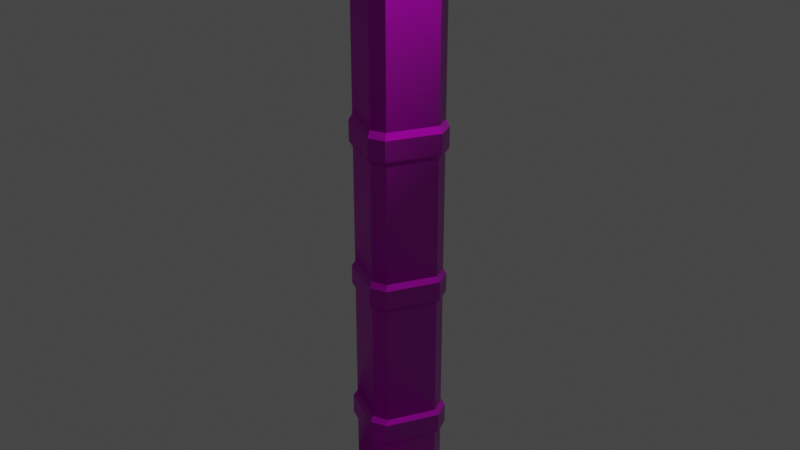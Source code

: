 # Source: column.blend  (saved by Blender 4.0.36; exported with 4.5.12 LTS)
import bpy
from mathutils import Matrix  # noqa: F401  (used for matrix-valued properties, if any)

bpy.ops.wm.read_factory_settings(use_empty=True)
scene = bpy.context.scene
scene.name = 'Scene'

# ---- collections
col_collection = bpy.data.collections.new('Collection'); scene.collection.children.link(col_collection)

# ---- images (referenced by path relative to the original .blend; pixels are not part of the script)
import os
ASSET_DIR = os.environ.get("B2B_ASSET_DIR", "")  # directory of the original .blend (textures are referenced by path, not embedded)
HERE = os.path.dirname(os.path.abspath(__file__))  # packed textures are extracted next to this script under _unpacked/

def load_image(name, relpath, width, height, colorspace="sRGB"):
    """Load a texture the original file referenced (path relative to the .blend, or extracted next to this script)."""
    p = next((c for c in (os.path.join(HERE, relpath), os.path.join(ASSET_DIR, relpath)) if relpath and os.path.exists(c)), "")
    if p:
        img = bpy.data.images.load(p, check_existing=True)
        img.name = name
    else:  # same state as the original file: an image datablock whose file is absent (Cycles renders it pink)
        img = bpy.data.images.new(name, width, height)
        img.source = "FILE"
        img.filepath = "//" + (relpath or name)
    img.colorspace_settings.name = colorspace
    return img
img_worn_rock_natural_01_disp_4k_png = load_image('worn_rock_natural_01_disp_4k.png', 'textures/worn_rock_natural_01_disp_4k.png', 1024, 1024, 'Non-Color')
img_worn_rock_natural_01_diff_4k_jpg = load_image('worn_rock_natural_01_diff_4k.jpg', 'textures/worn_rock_natural_01_diff_4k.jpg', 1024, 1024, 'sRGB')
img_worn_rock_natural_01_rough_4k_exr = load_image('worn_rock_natural_01_rough_4k.exr', 'textures/worn_rock_natural_01_rough_4k.exr', 1024, 1024, 'Non-Color')
img_worn_rock_natural_01_nor_gl_4k_exr = load_image('worn_rock_natural_01_nor_gl_4k.exr', 'textures/worn_rock_natural_01_nor_gl_4k.exr', 1024, 1024, 'Non-Color')

# ---- materials (node trees are filled in below, after node groups)
mat_material_001 = bpy.data.materials.new('Material.001')
mat_material_001.use_transparent_shadow = False

# ---- material node trees
mat_material_001.use_nodes = True; mat_material_001.node_tree.nodes.clear()
_N = mat_material_001.node_tree.nodes; _L = mat_material_001.node_tree.links
n0 = _N.new('ShaderNodeOutputMaterial'); n0.name = 'Material Output'; n0.location = (300, 300)
n1 = _N.new('ShaderNodeBsdfPrincipled'); n1.name = 'Principled BSDF'; n1.location = (10, 300)
n1.inputs[3].default_value = 1.45
n2 = _N.new('ShaderNodeTexImage'); n2.name = 'Image Texture'; n2.location = (88, -880)
n2.label = 'Displacement'
n2.image = img_worn_rock_natural_01_disp_4k_png
n3 = _N.new('ShaderNodeDisplacement'); n3.name = 'Displacement'; n3.location = (110, -400)
n3.inputs[2].default_value = 1.0
n4 = _N.new('ShaderNodeTexImage'); n4.name = 'Image Texture.001'; n4.location = (88, -40)
n4.label = 'Base Color'
n4.image = img_worn_rock_natural_01_diff_4k_jpg
n5 = _N.new('ShaderNodeTexImage'); n5.name = 'Image Texture.002'; n5.location = (88, -320)
n5.label = 'Roughness'
n5.image = img_worn_rock_natural_01_rough_4k_exr
n6 = _N.new('ShaderNodeTexImage'); n6.name = 'Image Texture.003'; n6.location = (88, -600)
n6.label = 'Normal'
n6.image = img_worn_rock_natural_01_nor_gl_4k_exr
n7 = _N.new('ShaderNodeNormalMap'); n7.name = 'Normal Map'; n7.location = (-240, -60)
n8 = _N.new('ShaderNodeMapping'); n8.name = 'Mapping'; n8.location = (230, -40)
n9 = _N.new('NodeReroute'); n9.name = 'Reroute'; n9.location = (38, -596)
n9.width = 16
n9.socket_idname = 'NodeSocketVector'
n10 = _N.new('ShaderNodeTexCoord'); n10.name = 'Texture Coordinate'; n10.location = (30, -40)
n11 = _N.new('NodeFrame'); n11.name = 'Frame'; n11.location = (-1270, 340)
n11.label = 'Mapping'
n11.width = 400
n12 = _N.new('NodeFrame'); n12.name = 'Frame.001'; n12.location = (-628, 540)
n12.label = 'Textures'
n12.width = 358
n2.parent = n12
n4.parent = n12
n5.parent = n12
n6.parent = n12
n8.parent = n11
n9.parent = n12
n10.parent = n11
_L.new(n1.outputs[0], n0.inputs[0])
_L.new(n2.outputs[0], n3.inputs[0])
_L.new(n3.outputs[0], n0.inputs[2])
_L.new(n4.outputs[0], n1.inputs[0])
_L.new(n5.outputs[0], n1.inputs[2])
_L.new(n6.outputs[0], n7.inputs[1])
_L.new(n7.outputs[0], n1.inputs[5])
_L.new(n9.outputs[0], n4.inputs[0])
_L.new(n9.outputs[0], n5.inputs[0])
_L.new(n9.outputs[0], n6.inputs[0])
_L.new(n9.outputs[0], n2.inputs[0])
_L.new(n8.outputs[0], n9.inputs[0])
_L.new(n10.outputs[2], n8.inputs[0])
n0.is_active_output = True

# ---- world
world_world = bpy.data.worlds.new('World'); scene.world = world_world
world_world.use_nodes = True; world_world.node_tree.nodes.clear()
_N = world_world.node_tree.nodes; _L = world_world.node_tree.links
n0 = _N.new('ShaderNodeOutputWorld'); n0.name = 'World Output'; n0.location = (300, 300)
n1 = _N.new('ShaderNodeBackground'); n1.name = 'Background'; n1.location = (10, 300)
n1.inputs[0].default_value = (0.05088, 0.05088, 0.05088, 1.0)
_L.new(n1.outputs[0], n0.inputs[0])
n0.is_active_output = True
world_world.color = (0.05088, 0.05088, 0.05088)
world_world.use_sun_shadow = False
world_world.sun_shadow_jitter_overblur = 0.0

# ---- cameras
cam_camera = bpy.data.cameras.new('Camera')
cam_camera.clip_end = 100.0
cam_camera.ortho_scale = 7.314

# ---- lights
light_light = bpy.data.lights.new('Light', 'POINT')
light_light.transmission_factor = 0.0
light_light.use_soft_falloff = False
light_light.energy = 1000.0
light_light.shadow_soft_size = 0.1
light_light.shadow_maximum_resolution = 0.006
light_light.use_absolute_resolution = True

# ---- meshes
me_cylinder = bpy.data.meshes.new('Cylinder')
me_cylinder.from_pydata([(-0.1243, 0.7146, -4.027), (-0.1126, 0.6474, 4.021), (0.5822, 0.416, -4.027), (0.5274, 0.3769, 4.021), (0.7073, 0.1508, -4.027), (0.6408, 0.1366, 4.021), (0.3803, -0.6168, -4.027), (0.3445, -0.5588, 4.021), (0.1307, -0.7122, -4.027), (0.1184, -0.6452, 4.021), (-0.5685, -0.4451, -4.027), (-0.515, -0.4032, 4.021), (-0.721, -0.1217, -4.027), (-0.6532, -0.1103, 4.021), (-0.3867, 0.6143, -4.027), (-0.3503, 0.5566, 4.021), (-0.07984, 0.459, -0.5185), (0.3739, 0.2672, -0.5185), (0.4543, 0.09686, -0.5185), (0.2442, -0.3961, -0.5185), (0.08396, -0.4574, -0.5185), (-0.3651, -0.2859, -0.5185), (-0.4631, -0.07819, -0.5185), (-0.2484, 0.3946, -0.5185), (-0.08721, 0.5013, 3.77), (0.4084, 0.2918, 3.77), (0.4962, 0.1058, 3.77), (0.2668, -0.4327, 3.77), (0.0917, -0.4996, 3.77), (-0.3988, -0.3122, 3.77), (-0.5058, -0.08541, 3.77), (-0.2713, 0.431, 3.77), (0.5427, 0.3878, 3.514), (0.6593, 0.1406, 3.514), (0.3545, -0.5749, 3.514), (0.1218, -0.6639, 3.514), (-0.5299, -0.4149, 3.514), (-0.6721, -0.1135, 3.514), (-0.3605, 0.5727, 3.514), (-0.1159, 0.6661, 3.514), (0.3739, 0.2672, 3.511), (0.4543, 0.09686, 3.511), (0.2442, -0.3961, 3.511), (0.08396, -0.4574, 3.511), (-0.3651, -0.2859, 3.511), (-0.4631, -0.07819, 3.511), (-0.2484, 0.3946, 3.511), (-0.07984, 0.459, 3.511), (0.4049, 0.2893, 3.357), (0.4919, 0.1049, 3.357), (0.2645, -0.4289, 3.357), (0.09091, -0.4953, 3.357), (-0.3953, -0.3095, 3.357), (-0.5014, -0.08466, 3.357), (-0.2689, 0.4272, 3.357), (-0.08645, 0.497, 3.357), (0.3739, 0.2672, 3.323), (0.4543, 0.09686, 3.323), (0.2442, -0.3961, 3.323), (0.08396, -0.4574, 3.323), (-0.3651, -0.2859, 3.323), (-0.4631, -0.07819, 3.323), (-0.2484, 0.3946, 3.323), (-0.07984, 0.459, 3.323), (-0.08645, 0.497, 3.495), (0.4049, 0.2893, 3.495), (0.4919, 0.1049, 3.495), (0.2645, -0.4289, 3.495), (0.09091, -0.4953, 3.495), (-0.3953, -0.3095, 3.495), (-0.5014, -0.08466, 3.495), (-0.2689, 0.4272, 3.495), (0.4513, 0.3225, -3.889), (0.5484, 0.1169, -3.889), (0.2948, -0.4782, -3.889), (0.1013, -0.5521, -3.889), (-0.4407, -0.345, -3.889), (-0.559, -0.09438, -3.889), (-0.2998, 0.4763, -3.889), (-0.09637, 0.554, -3.889), (-0.08717, 0.5011, -3.738), (0.4082, 0.2917, -3.738), (0.496, 0.1058, -3.738), (0.2667, -0.4325, -3.738), (0.09167, -0.4994, -3.738), (-0.3986, -0.3121, -3.738), (-0.5056, -0.08537, -3.738), (-0.2712, 0.4308, -3.738), (-0.09313, 0.5354, -3.609), (0.4362, 0.3117, -3.609), (0.5299, 0.113, -3.609), (0.2849, -0.4621, -3.609), (0.09793, -0.5335, -3.609), (-0.4259, -0.3334, -3.609), (-0.5402, -0.09121, -3.609), (-0.2897, 0.4602, -3.609), (-0.09906, 0.6456, -3.504), (0.5365, 0.377, -3.504), (0.6397, 0.1342, -3.502), (0.3549, -0.5522, -3.504), (0.1304, -0.638, -3.504), (-0.4986, -0.3977, -3.504), (-0.6359, -0.1068, -3.504), (-0.3351, 0.5554, -3.504), (-0.1003, 0.6462, -3.369), (0.5231, 0.3738, -3.367), (0.6355, 0.1355, -3.367), (0.3417, -0.5541, -3.367), (0.1174, -0.6398, -3.367), (-0.5107, -0.3999, -3.367), (-0.6478, -0.1094, -3.367), (-0.336, 0.5561, -3.369), (-0.08621, 0.4956, -3.391), (0.4038, 0.2885, -3.391), (0.4906, 0.1046, -3.391), (0.2637, -0.4278, -3.391), (0.09066, -0.4939, -3.391), (-0.3942, -0.3087, -3.391), (-0.5001, -0.08444, -3.391), (-0.2682, 0.4261, -3.391), (-0.0862, 0.4955, -3.244), (0.4037, 0.2885, -3.244), (0.4905, 0.1046, -3.244), (0.2637, -0.4277, -3.244), (0.09064, -0.4938, -3.244), (-0.3942, -0.3086, -3.244), (-0.5, -0.08442, -3.244), (-0.2681, 0.426, -3.244), (-0.08016, 0.4608, -3.211), (0.3754, 0.2683, -3.211), (0.4561, 0.09725, -3.211), (0.2452, -0.3977, -3.211), (0.0843, -0.4593, -3.211), (-0.3666, -0.287, -3.211), (-0.465, -0.07851, -3.211), (-0.2494, 0.3962, -3.211), (0.3739, 0.2672, 1.661), (0.4543, 0.09686, 1.661), (0.2442, -0.3961, 1.661), (0.08396, -0.4574, 1.661), (-0.3651, -0.2859, 1.661), (-0.4631, -0.07819, 1.661), (-0.2484, 0.3946, 1.661), (-0.07984, 0.459, 1.661), (-0.08439, 0.4991, 2.484), (0.4086, 0.2907, 2.484), (0.4959, 0.1056, 2.484), (0.2677, -0.43, 2.484), (0.09357, -0.4966, 2.484), (-0.3943, -0.3102, 2.484), (-0.5008, -0.08456, 2.484), (-0.2675, 0.4291, 2.484), (0.4055, 0.2898, 0.8196), (0.4927, 0.1051, 0.8196), (0.2649, -0.4296, 0.8196), (0.09106, -0.4961, 0.8196), (-0.396, -0.31, 0.8196), (-0.5023, -0.08481, 0.8196), (-0.2694, 0.4279, 0.8196), (-0.08659, 0.4978, 0.8196), (-0.08439, 0.4991, 2.706), (0.4086, 0.2907, 2.706), (0.4959, 0.1056, 2.706), (0.2677, -0.43, 2.706), (0.09357, -0.4966, 2.706), (-0.3943, -0.3102, 2.706), (-0.5008, -0.08456, 2.706), (-0.2675, 0.4291, 2.706), (-0.07984, 0.459, 2.744), (0.3739, 0.2672, 2.744), (0.4543, 0.09686, 2.744), (0.2442, -0.3961, 2.744), (0.08396, -0.4574, 2.744), (-0.3651, -0.2859, 2.744), (-0.4631, -0.07819, 2.744), (-0.2484, 0.3946, 2.744), (0.3739, 0.2672, 2.43), (0.4543, 0.09686, 2.43), (0.2442, -0.3961, 2.43), (0.08396, -0.4574, 2.43), (-0.3651, -0.2859, 2.43), (-0.4711, -0.09936, 2.422), (-0.2484, 0.3946, 2.43), (-0.07984, 0.459, 2.43), (-0.08659, 0.4978, 1.04), (0.4055, 0.2898, 1.04), (0.4927, 0.1051, 1.04), (0.2649, -0.4296, 1.04), (0.09106, -0.4961, 1.04), (-0.396, -0.31, 1.04), (-0.5023, -0.08481, 1.04), (-0.2694, 0.4279, 1.04), (-0.07984, 0.459, 1.109), (0.3739, 0.2672, 1.109), (0.4543, 0.09686, 1.109), (0.2442, -0.3961, 1.109), (0.08396, -0.4574, 1.109), (-0.3651, -0.2859, 1.109), (-0.4631, -0.07819, 1.109), (-0.2484, 0.3946, 1.109), (0.3739, 0.2672, 0.7574), (0.4543, 0.09686, 0.7574), (0.2442, -0.3961, 0.7574), (0.08396, -0.4574, 0.7574), (-0.3651, -0.2859, 0.7574), (-0.4631, -0.07819, 0.7574), (-0.2484, 0.3946, 0.7574), (-0.07984, 0.459, 0.7574), (-0.08611, 0.495, -0.7848), (0.4033, 0.2882, -0.7848), (0.4899, 0.1045, -0.7848), (0.2634, -0.4272, -0.7848), (0.09055, -0.4933, -0.7848), (-0.3938, -0.3083, -0.7848), (-0.4994, -0.08433, -0.7848), (-0.2679, 0.4255, -0.7848), (-0.08609, 0.4949, -0.5801), (0.4032, 0.2881, -0.5801), (0.4898, 0.1044, -0.5801), (0.2634, -0.4271, -0.5801), (0.09052, -0.4932, -0.5801), (-0.3937, -0.3082, -0.5801), (-0.4993, -0.08431, -0.5801), (-0.2678, 0.4254, -0.5801), (0.3743, 0.2675, -0.8432), (0.4548, 0.09697, -0.8432), (0.2445, -0.3966, -0.8432), (0.08405, -0.4579, -0.8432), (-0.3655, -0.2862, -0.8432), (-0.4636, -0.07828, -0.8432), (-0.2486, 0.395, -0.8432), (-0.07993, 0.4595, -0.8432), (0.4133, 0.2954, -2.212), (0.5022, 0.1071, -2.212), (0.27, -0.4379, -2.212), (0.09281, -0.5056, -2.212), (-0.4036, -0.316, -2.212), (-0.5119, -0.08644, -2.212), (-0.2745, 0.4362, -2.212), (-0.08826, 0.5074, -2.212), (0.4134, 0.2954, -2.436), (0.5023, 0.1071, -2.436), (0.2701, -0.438, -2.436), (0.09283, -0.5058, -2.436), (-0.4037, -0.3161, -2.436), (-0.5121, -0.08646, -2.436), (-0.2746, 0.4363, -2.436), (-0.08828, 0.5075, -2.436), (-0.08006, 0.4602, -2.167), (0.3749, 0.2679, -2.167), (0.4555, 0.09713, -2.167), (0.2449, -0.3972, -2.167), (0.08419, -0.4587, -2.167), (-0.3661, -0.2866, -2.167), (-0.4644, -0.07841, -2.167), (-0.249, 0.3956, -2.167), (0.3751, 0.268, -2.502), (0.4557, 0.09717, -2.502), (0.245, -0.3974, -2.502), (0.08422, -0.4589, -2.502), (-0.3663, -0.2868, -2.502), (-0.4646, -0.07844, -2.502), (-0.2492, 0.3958, -2.502), (-0.08009, 0.4604, -2.502)], [], [(24, 1, 3, 25), (25, 3, 5, 26), (26, 5, 7, 27), (27, 7, 9, 28), (28, 9, 11, 29), (29, 11, 13, 30), (9, 7, 13, 11), (30, 13, 15, 31), (31, 15, 1, 24), (0, 2, 4, 14), (223, 23, 16, 216), (222, 22, 23, 223), (221, 21, 22, 222), (220, 20, 21, 221), (219, 19, 20, 220), (218, 18, 19, 219), (217, 17, 18, 218), (216, 16, 17, 217), (38, 31, 24, 39), (37, 30, 31, 38), (36, 29, 30, 37), (35, 28, 29, 36), (34, 27, 28, 35), (33, 26, 27, 34), (32, 25, 26, 33), (39, 24, 25, 32), (47, 39, 32, 40), (40, 32, 33, 41), (41, 33, 34, 42), (42, 34, 35, 43), (43, 35, 36, 44), (44, 36, 37, 45), (45, 37, 38, 46), (46, 38, 39, 47), (71, 46, 47, 64), (70, 45, 46, 71), (69, 44, 45, 70), (68, 43, 44, 69), (67, 42, 43, 68), (66, 41, 42, 67), (65, 40, 41, 66), (64, 47, 40, 65), (63, 55, 48, 56), (56, 48, 49, 57), (57, 49, 50, 58), (58, 50, 51, 59), (59, 51, 52, 60), (60, 52, 53, 61), (61, 53, 54, 62), (62, 54, 55, 63), (175, 62, 63, 168), (174, 61, 62, 175), (173, 60, 61, 174), (172, 59, 60, 173), (171, 58, 59, 172), (170, 57, 58, 171), (169, 56, 57, 170), (168, 63, 56, 169), (55, 64, 65, 48), (48, 65, 66, 49), (49, 66, 67, 50), (50, 67, 68, 51), (51, 68, 69, 52), (52, 69, 70, 53), (53, 70, 71, 54), (54, 71, 64, 55), (0, 79, 72, 2), (2, 72, 73, 4), (4, 73, 74, 6), (6, 74, 75, 8), (8, 75, 76, 10), (10, 76, 77, 12), (12, 77, 78, 14), (14, 78, 79, 0), (79, 80, 81, 72), (72, 81, 82, 73), (73, 82, 83, 74), (74, 83, 84, 75), (75, 84, 85, 76), (76, 85, 86, 77), (77, 86, 87, 78), (78, 87, 80, 79), (80, 88, 89, 81), (81, 89, 90, 82), (82, 90, 91, 83), (83, 91, 92, 84), (84, 92, 93, 85), (85, 93, 94, 86), (86, 94, 95, 87), (87, 95, 88, 80), (88, 96, 97, 89), (89, 97, 98, 90), (90, 98, 99, 91), (91, 99, 100, 92), (92, 100, 101, 93), (93, 101, 102, 94), (94, 102, 103, 95), (95, 103, 96, 88), (96, 104, 105, 97), (97, 105, 106, 98), (98, 106, 107, 99), (99, 107, 108, 100), (100, 108, 109, 101), (101, 109, 110, 102), (102, 110, 111, 103), (103, 111, 104, 96), (104, 112, 113, 105), (105, 113, 114, 106), (106, 114, 115, 107), (107, 115, 116, 108), (108, 116, 117, 109), (109, 117, 118, 110), (110, 118, 119, 111), (111, 119, 112, 104), (112, 120, 121, 113), (113, 121, 122, 114), (114, 122, 123, 115), (115, 123, 124, 116), (116, 124, 125, 117), (117, 125, 126, 118), (118, 126, 127, 119), (119, 127, 120, 112), (120, 128, 129, 121), (121, 129, 130, 122), (122, 130, 131, 123), (123, 131, 132, 124), (124, 132, 133, 125), (125, 133, 134, 126), (126, 134, 135, 127), (127, 135, 128, 120), (192, 143, 136, 193), (193, 136, 137, 194), (194, 137, 138, 195), (195, 138, 139, 196), (196, 139, 140, 197), (197, 140, 141, 198), (198, 141, 142, 199), (199, 142, 143, 192), (183, 144, 145, 176), (176, 145, 146, 177), (177, 146, 147, 178), (178, 147, 148, 179), (179, 148, 149, 180), (180, 149, 150, 181), (181, 150, 151, 182), (182, 151, 144, 183), (206, 158, 159, 207), (205, 157, 158, 206), (204, 156, 157, 205), (203, 155, 156, 204), (202, 154, 155, 203), (201, 153, 154, 202), (200, 152, 153, 201), (207, 159, 152, 200), (144, 160, 161, 145), (145, 161, 162, 146), (146, 162, 163, 147), (147, 163, 164, 148), (148, 164, 165, 149), (149, 165, 166, 150), (150, 166, 167, 151), (151, 167, 160, 144), (160, 168, 169, 161), (161, 169, 170, 162), (162, 170, 171, 163), (163, 171, 172, 164), (164, 172, 173, 165), (165, 173, 174, 166), (166, 174, 175, 167), (167, 175, 168, 160), (142, 182, 183, 143), (141, 181, 182, 142), (140, 180, 181, 141), (139, 179, 180, 140), (138, 178, 179, 139), (137, 177, 178, 138), (136, 176, 177, 137), (143, 183, 176, 136), (158, 191, 184, 159), (157, 190, 191, 158), (156, 189, 190, 157), (155, 188, 189, 156), (154, 187, 188, 155), (153, 186, 187, 154), (152, 185, 186, 153), (159, 184, 185, 152), (191, 199, 192, 184), (190, 198, 199, 191), (189, 197, 198, 190), (188, 196, 197, 189), (187, 195, 196, 188), (186, 194, 195, 187), (185, 193, 194, 186), (184, 192, 193, 185), (16, 207, 200, 17), (17, 200, 201, 18), (18, 201, 202, 19), (19, 202, 203, 20), (20, 203, 204, 21), (21, 204, 205, 22), (22, 205, 206, 23), (23, 206, 207, 16), (231, 208, 209, 224), (224, 209, 210, 225), (225, 210, 211, 226), (226, 211, 212, 227), (227, 212, 213, 228), (228, 213, 214, 229), (229, 214, 215, 230), (230, 215, 208, 231), (208, 216, 217, 209), (209, 217, 218, 210), (210, 218, 219, 211), (211, 219, 220, 212), (212, 220, 221, 213), (213, 221, 222, 214), (214, 222, 223, 215), (215, 223, 216, 208), (255, 230, 231, 248), (254, 229, 230, 255), (253, 228, 229, 254), (252, 227, 228, 253), (251, 226, 227, 252), (250, 225, 226, 251), (249, 224, 225, 250), (248, 231, 224, 249), (247, 239, 232, 240), (240, 232, 233, 241), (241, 233, 234, 242), (242, 234, 235, 243), (243, 235, 236, 244), (244, 236, 237, 245), (245, 237, 238, 246), (246, 238, 239, 247), (262, 246, 247, 263), (261, 245, 246, 262), (260, 244, 245, 261), (259, 243, 244, 260), (258, 242, 243, 259), (257, 241, 242, 258), (256, 240, 241, 257), (263, 247, 240, 256), (239, 248, 249, 232), (232, 249, 250, 233), (233, 250, 251, 234), (234, 251, 252, 235), (235, 252, 253, 236), (236, 253, 254, 237), (237, 254, 255, 238), (238, 255, 248, 239), (128, 263, 256, 129), (129, 256, 257, 130), (130, 257, 258, 131), (131, 258, 259, 132), (132, 259, 260, 133), (133, 260, 261, 134), (134, 261, 262, 135), (135, 262, 263, 128), (1, 15, 5, 3), (7, 5, 15, 13), (4, 6, 12, 14), (6, 8, 10, 12)])
_uv = me_cylinder.uv_layers.new(name='UVMap')
_uv.uv.foreach_set('vector', [0.2427, 0.9331, 0.2427, 0.9618, 0.1762, 0.9618, 0.1762, 0.9331, 0.1762, 0.9331, 0.1762, 0.9618, 0.1525, 0.9618, 0.1525, 0.9331, 0.1525, 0.9331, 0.1525, 0.9618, 0.08458, 0.9618, 0.08458, 0.9331, 0.4523, 0.9331, 0.4523, 0.9618, 0.4265, 0.9618, 0.4265, 0.9331, 0.4265, 0.9331, 0.4265, 0.9618, 0.36, 0.9618, 0.36, 0.9331, 0.36, 0.9331, 0.36, 0.9618, 0.3343, 0.9618, 0.3343, 0.9331, 0.6158, 0.1665, 0.6348, 0.1848, 0.5157, 0.1871, 0.542, 0.1637, 0.3343, 0.9331, 0.3343, 0.9618, 0.2664, 0.9618, 0.2664, 0.9331, 0.2664, 0.9331, 0.2664, 0.9618, 0.2427, 0.9618, 0.2427, 0.9331, 0.5398, 0.009694, 0.6233, 0.009456, 0.6471, 0.03068, 0.5178, 0.03093, 0.2664, 0.4694, 0.2664, 0.4765, 0.2427, 0.4765, 0.2427, 0.4694, 0.3343, 0.4694, 0.3343, 0.4765, 0.2664, 0.4765, 0.2664, 0.4694, 0.36, 0.4694, 0.36, 0.4765, 0.3343, 0.4765, 0.3343, 0.4694, 0.4265, 0.4694, 0.4265, 0.4765, 0.36, 0.4765, 0.36, 0.4694, 0.4523, 0.4694, 0.4523, 0.4765, 0.4265, 0.4765, 0.4265, 0.4694, 0.1525, 0.4694, 0.1525, 0.4764, 0.08458, 0.4764, 0.08458, 0.4694, 0.1762, 0.4694, 0.1762, 0.4765, 0.1525, 0.4764, 0.1525, 0.4694, 0.2427, 0.4694, 0.2427, 0.4765, 0.1762, 0.4765, 0.1762, 0.4694, 0.2664, 0.903, 0.2664, 0.9331, 0.2427, 0.9331, 0.2427, 0.903, 0.3343, 0.903, 0.3343, 0.9331, 0.2664, 0.9331, 0.2664, 0.903, 0.36, 0.903, 0.36, 0.9331, 0.3343, 0.9331, 0.3343, 0.903, 0.4265, 0.903, 0.4265, 0.9331, 0.36, 0.9331, 0.36, 0.903, 0.4523, 0.903, 0.4523, 0.9331, 0.4265, 0.9331, 0.4265, 0.903, 0.1525, 0.903, 0.1525, 0.9331, 0.08458, 0.9331, 0.08458, 0.903, 0.1762, 0.903, 0.1762, 0.9331, 0.1525, 0.9331, 0.1525, 0.903, 0.2427, 0.903, 0.2427, 0.9331, 0.1762, 0.9331, 0.1762, 0.903, 0.2427, 0.8824, 0.2427, 0.903, 0.1762, 0.903, 0.1762, 0.8824, 0.1762, 0.8824, 0.1762, 0.903, 0.1525, 0.903, 0.1525, 0.8824, 0.1525, 0.8824, 0.1525, 0.903, 0.08458, 0.903, 0.08458, 0.8824, 0.4523, 0.8824, 0.4523, 0.903, 0.4265, 0.903, 0.4265, 0.8824, 0.4265, 0.8824, 0.4265, 0.903, 0.36, 0.903, 0.36, 0.8824, 0.36, 0.8824, 0.36, 0.903, 0.3343, 0.903, 0.3343, 0.8824, 0.3343, 0.8824, 0.3343, 0.903, 0.2664, 0.903, 0.2664, 0.8824, 0.2664, 0.8824, 0.2664, 0.903, 0.2427, 0.903, 0.2427, 0.8824, 0.2664, 0.8783, 0.2664, 0.8824, 0.2427, 0.8824, 0.2427, 0.8783, 0.3343, 0.8783, 0.3343, 0.8824, 0.2664, 0.8824, 0.2664, 0.8783, 0.36, 0.8783, 0.36, 0.8824, 0.3343, 0.8824, 0.3343, 0.8783, 0.4265, 0.8783, 0.4265, 0.8824, 0.36, 0.8824, 0.36, 0.8783, 0.4523, 0.8783, 0.4523, 0.8824, 0.4265, 0.8824, 0.4265, 0.8783, 0.1525, 0.8783, 0.1525, 0.8824, 0.08458, 0.8824, 0.08458, 0.8783, 0.1762, 0.8783, 0.1762, 0.8824, 0.1525, 0.8824, 0.1525, 0.8783, 0.2427, 0.8783, 0.2427, 0.8824, 0.1762, 0.8824, 0.1762, 0.8783, 0.2427, 0.8597, 0.2427, 0.8647, 0.1762, 0.8647, 0.1762, 0.8597, 0.1762, 0.8597, 0.1762, 0.8647, 0.1525, 0.8647, 0.1525, 0.8597, 0.1525, 0.8597, 0.1525, 0.8647, 0.08458, 0.8647, 0.08458, 0.8596, 0.4523, 0.8597, 0.4523, 0.8647, 0.4265, 0.8647, 0.4265, 0.8597, 0.4265, 0.8597, 0.4265, 0.8647, 0.36, 0.8647, 0.36, 0.8597, 0.36, 0.8597, 0.36, 0.8647, 0.3343, 0.8647, 0.3343, 0.8597, 0.3343, 0.8597, 0.3343, 0.8647, 0.2664, 0.8647, 0.2664, 0.8597, 0.2664, 0.8597, 0.2664, 0.8647, 0.2427, 0.8647, 0.2427, 0.8597, 0.2664, 0.8027, 0.2664, 0.8597, 0.2427, 0.8597, 0.2427, 0.8027, 0.3343, 0.8027, 0.3343, 0.8597, 0.2664, 0.8597, 0.2664, 0.8027, 0.36, 0.8027, 0.36, 0.8597, 0.3343, 0.8597, 0.3343, 0.8027, 0.4265, 0.8027, 0.4265, 0.8597, 0.36, 0.8597, 0.36, 0.8027, 0.4523, 0.8027, 0.4523, 0.8597, 0.4265, 0.8597, 0.4265, 0.8027, 0.1525, 0.8027, 0.1525, 0.8597, 0.08458, 0.8596, 0.08458, 0.8027, 0.1762, 0.8027, 0.1762, 0.8597, 0.1525, 0.8597, 0.1525, 0.8027, 0.2427, 0.8027, 0.2427, 0.8597, 0.1762, 0.8597, 0.1762, 0.8027, 0.2427, 0.8647, 0.2427, 0.8783, 0.1762, 0.8783, 0.1762, 0.8647, 0.1762, 0.8647, 0.1762, 0.8783, 0.1525, 0.8783, 0.1525, 0.8647, 0.1525, 0.8647, 0.1525, 0.8783, 0.08458, 0.8783, 0.08458, 0.8647, 0.4523, 0.8647, 0.4523, 0.8783, 0.4265, 0.8783, 0.4265, 0.8647, 0.4265, 0.8647, 0.4265, 0.8783, 0.36, 0.8783, 0.36, 0.8647, 0.36, 0.8647, 0.36, 0.8783, 0.3343, 0.8783, 0.3343, 0.8647, 0.3343, 0.8647, 0.3343, 0.8783, 0.2664, 0.8783, 0.2664, 0.8647, 0.2664, 0.8647, 0.2664, 0.8783, 0.2427, 0.8783, 0.2427, 0.8647, 0.2427, 0.09367, 0.2427, 0.1147, 0.1762, 0.1147, 0.1762, 0.09367, 0.1762, 0.09367, 0.1762, 0.1147, 0.1525, 0.1147, 0.1525, 0.09365, 0.1525, 0.09365, 0.1525, 0.1147, 0.08458, 0.1147, 0.08458, 0.09364, 0.4523, 0.09367, 0.4523, 0.1147, 0.4266, 0.1147, 0.4266, 0.09367, 0.4266, 0.09367, 0.4266, 0.1147, 0.36, 0.1147, 0.36, 0.0937, 0.36, 0.0937, 0.36, 0.1147, 0.3343, 0.1147, 0.3343, 0.09368, 0.3343, 0.09368, 0.3343, 0.1147, 0.2664, 0.1147, 0.2664, 0.09367, 0.2664, 0.09367, 0.2664, 0.1147, 0.2427, 0.1147, 0.2427, 0.09367, 0.2427, 0.1147, 0.2427, 0.1305, 0.1762, 0.1305, 0.1762, 0.1147, 0.1762, 0.1147, 0.1762, 0.1305, 0.1525, 0.1305, 0.1525, 0.1147, 0.1525, 0.1147, 0.1525, 0.1305, 0.08458, 0.1304, 0.08458, 0.1147, 0.4523, 0.1147, 0.4523, 0.1305, 0.4266, 0.1305, 0.4266, 0.1147, 0.4266, 0.1147, 0.4266, 0.1305, 0.36, 0.1305, 0.36, 0.1147, 0.36, 0.1147, 0.36, 0.1305, 0.3343, 0.1305, 0.3343, 0.1147, 0.3343, 0.1147, 0.3343, 0.1305, 0.2664, 0.1305, 0.2664, 0.1147, 0.2664, 0.1147, 0.2664, 0.1305, 0.2427, 0.1305, 0.2427, 0.1147, 0.2427, 0.1305, 0.2427, 0.1436, 0.1762, 0.1436, 0.1762, 0.1305, 0.1762, 0.1305, 0.1762, 0.1436, 0.1525, 0.1436, 0.1525, 0.1305, 0.1525, 0.1305, 0.1525, 0.1436, 0.08458, 0.1436, 0.08458, 0.1304, 0.4523, 0.1305, 0.4523, 0.1436, 0.4266, 0.1436, 0.4266, 0.1305, 0.4266, 0.1305, 0.4266, 0.1436, 0.36, 0.1436, 0.36, 0.1305, 0.36, 0.1305, 0.36, 0.1436, 0.3343, 0.1436, 0.3343, 0.1305, 0.3343, 0.1305, 0.3343, 0.1436, 0.2664, 0.1436, 0.2664, 0.1305, 0.2664, 0.1305, 0.2664, 0.1436, 0.2427, 0.1436, 0.2427, 0.1305, 0.2427, 0.1436, 0.2427, 0.1584, 0.1762, 0.1584, 0.1762, 0.1436, 0.1762, 0.1436, 0.1762, 0.1584, 0.1525, 0.1584, 0.1525, 0.1436, 0.1525, 0.1436, 0.1525, 0.1584, 0.08458, 0.1584, 0.08458, 0.1436, 0.4523, 0.1436, 0.4523, 0.1584, 0.4266, 0.1584, 0.4266, 0.1436, 0.4266, 0.1436, 0.4266, 0.1584, 0.36, 0.1585, 0.36, 0.1436, 0.36, 0.1436, 0.36, 0.1585, 0.3343, 0.1584, 0.3343, 0.1436, 0.3343, 0.1436, 0.3343, 0.1584, 0.2664, 0.1584, 0.2664, 0.1436, 0.2664, 0.1436, 0.2664, 0.1584, 0.2427, 0.1584, 0.2427, 0.1436, 0.2427, 0.1584, 0.2427, 0.1719, 0.1762, 0.1719, 0.1762, 0.1584, 0.1762, 0.1584, 0.1762, 0.1719, 0.1525, 0.1719, 0.1525, 0.1584, 0.1525, 0.1584, 0.1525, 0.1719, 0.08458, 0.1719, 0.08458, 0.1584, 0.4523, 0.1584, 0.4523, 0.1719, 0.4266, 0.1719, 0.4266, 0.1584, 0.4266, 0.1584, 0.4266, 0.1719, 0.36, 0.1719, 0.36, 0.1585, 0.36, 0.1585, 0.36, 0.1719, 0.3343, 0.1719, 0.3343, 0.1584, 0.3343, 0.1584, 0.3343, 0.1719, 0.2664, 0.1719, 0.2664, 0.1584, 0.2664, 0.1584, 0.2664, 0.1719, 0.2427, 0.1719, 0.2427, 0.1584, 0.2427, 0.1719, 0.2427, 0.1867, 0.1762, 0.1867, 0.1762, 0.1719, 0.1762, 0.1719, 0.1762, 0.1867, 0.1525, 0.1867, 0.1525, 0.1719, 0.1525, 0.1719, 0.1525, 0.1867, 0.08458, 0.1867, 0.08458, 0.1719, 0.4523, 0.1719, 0.4523, 0.1867, 0.4266, 0.1867, 0.4266, 0.1719, 0.4266, 0.1719, 0.4266, 0.1867, 0.36, 0.1867, 0.36, 0.1719, 0.36, 0.1719, 0.36, 0.1867, 0.3343, 0.1867, 0.3343, 0.1719, 0.3343, 0.1719, 0.3343, 0.1867, 0.2664, 0.1867, 0.2664, 0.1719, 0.2664, 0.1719, 0.2664, 0.1867, 0.2427, 0.1867, 0.2427, 0.1719, 0.2427, 0.1867, 0.2427, 0.2012, 0.1762, 0.2012, 0.1762, 0.1867, 0.1762, 0.1867, 0.1762, 0.2012, 0.1525, 0.2012, 0.1525, 0.1867, 0.1525, 0.1867, 0.1525, 0.2012, 0.08458, 0.2012, 0.08458, 0.1867, 0.4523, 0.1867, 0.4523, 0.2012, 0.4266, 0.2012, 0.4266, 0.1867, 0.4266, 0.1867, 0.4266, 0.2012, 0.36, 0.2012, 0.36, 0.1867, 0.36, 0.1867, 0.36, 0.2012, 0.3343, 0.2012, 0.3343, 0.1867, 0.3343, 0.1867, 0.3343, 0.2012, 0.2664, 0.2012, 0.2664, 0.1867, 0.2664, 0.1867, 0.2664, 0.2012, 0.2427, 0.2012, 0.2427, 0.1867, 0.2427, 0.2012, 0.2427, 0.2059, 0.1762, 0.2059, 0.1762, 0.2012, 0.1762, 0.2012, 0.1762, 0.2059, 0.1525, 0.2059, 0.1525, 0.2012, 0.1525, 0.2012, 0.1525, 0.2059, 0.08458, 0.2059, 0.08458, 0.2012, 0.4523, 0.2012, 0.4523, 0.2059, 0.4266, 0.2059, 0.4266, 0.2012, 0.4266, 0.2012, 0.4266, 0.2059, 0.36, 0.206, 0.36, 0.2012, 0.36, 0.2012, 0.36, 0.206, 0.3343, 0.2059, 0.3343, 0.2012, 0.3343, 0.2012, 0.3343, 0.2059, 0.2664, 0.2059, 0.2664, 0.2012, 0.2664, 0.2012, 0.2664, 0.2059, 0.2427, 0.2059, 0.2427, 0.2012, 0.2427, 0.6388, 0.2427, 0.6932, 0.1762, 0.6932, 0.1762, 0.6388, 0.1762, 0.6388, 0.1762, 0.6932, 0.1525, 0.6931, 0.1525, 0.6388, 0.1525, 0.6388, 0.1525, 0.6931, 0.08458, 0.6931, 0.08458, 0.6388, 0.4523, 0.6388, 0.4523, 0.6932, 0.4265, 0.6932, 0.4265, 0.6388, 0.4265, 0.6388, 0.4265, 0.6932, 0.36, 0.6932, 0.36, 0.6388, 0.36, 0.6388, 0.36, 0.6932, 0.3343, 0.6932, 0.3343, 0.6388, 0.3343, 0.6388, 0.3343, 0.6932, 0.2664, 0.6932, 0.2664, 0.6388, 0.2664, 0.6388, 0.2664, 0.6932, 0.2427, 0.6932, 0.2427, 0.6388, 0.2427, 0.7687, 0.2427, 0.7754, 0.1762, 0.7754, 0.1762, 0.7687, 0.1762, 0.7687, 0.1762, 0.7754, 0.1525, 0.7754, 0.1525, 0.7687, 0.1525, 0.7687, 0.1525, 0.7754, 0.08458, 0.7754, 0.08458, 0.7687, 0.4523, 0.7687, 0.4523, 0.7754, 0.4265, 0.7754, 0.4265, 0.7687, 0.4265, 0.7687, 0.4265, 0.7754, 0.36, 0.7754, 0.36, 0.7688, 0.36, 0.7688, 0.36, 0.7754, 0.3343, 0.7754, 0.3343, 0.7687, 0.3343, 0.7687, 0.3343, 0.7754, 0.2664, 0.7754, 0.2664, 0.7687, 0.2664, 0.7687, 0.2664, 0.7754, 0.2427, 0.7754, 0.2427, 0.7687, 0.2664, 0.602, 0.2664, 0.6093, 0.2427, 0.6093, 0.2427, 0.602, 0.3343, 0.602, 0.3343, 0.6093, 0.2664, 0.6093, 0.2664, 0.602, 0.36, 0.6021, 0.36, 0.6093, 0.3343, 0.6093, 0.3343, 0.602, 0.4265, 0.602, 0.4265, 0.6093, 0.36, 0.6093, 0.36, 0.6021, 0.4523, 0.602, 0.4523, 0.6093, 0.4265, 0.6093, 0.4265, 0.602, 0.1525, 0.602, 0.1525, 0.6093, 0.08458, 0.6093, 0.08458, 0.602, 0.1762, 0.602, 0.1762, 0.6093, 0.1525, 0.6093, 0.1525, 0.602, 0.2427, 0.602, 0.2427, 0.6093, 0.1762, 0.6093, 0.1762, 0.602, 0.2427, 0.7754, 0.2427, 0.7972, 0.1762, 0.7972, 0.1762, 0.7754, 0.1762, 0.7754, 0.1762, 0.7972, 0.1525, 0.7972, 0.1525, 0.7754, 0.1525, 0.7754, 0.1525, 0.7972, 0.08458, 0.7972, 0.08458, 0.7754, 0.4523, 0.7754, 0.4523, 0.7972, 0.4265, 0.7972, 0.4265, 0.7754, 0.4265, 0.7754, 0.4265, 0.7972, 0.36, 0.7972, 0.36, 0.7754, 0.36, 0.7754, 0.36, 0.7972, 0.3343, 0.7972, 0.3343, 0.7754, 0.3343, 0.7754, 0.3343, 0.7972, 0.2664, 0.7972, 0.2664, 0.7754, 0.2664, 0.7754, 0.2664, 0.7972, 0.2427, 0.7972, 0.2427, 0.7754, 0.2427, 0.7972, 0.2427, 0.8027, 0.1762, 0.8027, 0.1762, 0.7972, 0.1762, 0.7972, 0.1762, 0.8027, 0.1525, 0.8027, 0.1525, 0.7972, 0.1525, 0.7972, 0.1525, 0.8027, 0.08458, 0.8027, 0.08458, 0.7972, 0.4523, 0.7972, 0.4523, 0.8027, 0.4265, 0.8027, 0.4265, 0.7972, 0.4265, 0.7972, 0.4265, 0.8027, 0.36, 0.8027, 0.36, 0.7972, 0.36, 0.7972, 0.36, 0.8027, 0.3343, 0.8027, 0.3343, 0.7972, 0.3343, 0.7972, 0.3343, 0.8027, 0.2664, 0.8027, 0.2664, 0.7972, 0.2664, 0.7972, 0.2664, 0.8027, 0.2427, 0.8027, 0.2427, 0.7972, 0.2664, 0.6932, 0.2664, 0.7687, 0.2427, 0.7687, 0.2427, 0.6932, 0.3343, 0.6932, 0.3343, 0.7687, 0.2664, 0.7687, 0.2664, 0.6932, 0.36, 0.6932, 0.36, 0.7688, 0.3343, 0.7687, 0.3343, 0.6932, 0.4265, 0.6932, 0.4265, 0.7687, 0.36, 0.7688, 0.36, 0.6932, 0.4523, 0.6932, 0.4523, 0.7687, 0.4265, 0.7687, 0.4265, 0.6932, 0.1525, 0.6931, 0.1525, 0.7687, 0.08458, 0.7687, 0.08458, 0.6931, 0.1762, 0.6932, 0.1762, 0.7687, 0.1525, 0.7687, 0.1525, 0.6931, 0.2427, 0.6932, 0.2427, 0.7687, 0.1762, 0.7687, 0.1762, 0.6932, 0.2664, 0.6093, 0.2664, 0.6309, 0.2427, 0.6309, 0.2427, 0.6093, 0.3343, 0.6093, 0.3343, 0.6309, 0.2664, 0.6309, 0.2664, 0.6093, 0.36, 0.6093, 0.36, 0.631, 0.3343, 0.6309, 0.3343, 0.6093, 0.4265, 0.6093, 0.4265, 0.6309, 0.36, 0.631, 0.36, 0.6093, 0.4523, 0.6093, 0.4523, 0.6309, 0.4265, 0.6309, 0.4265, 0.6093, 0.1525, 0.6093, 0.1525, 0.6309, 0.08458, 0.6309, 0.08458, 0.6093, 0.1762, 0.6093, 0.1762, 0.6309, 0.1525, 0.6309, 0.1525, 0.6093, 0.2427, 0.6093, 0.2427, 0.6309, 0.1762, 0.6309, 0.1762, 0.6093, 0.2664, 0.6309, 0.2664, 0.6388, 0.2427, 0.6388, 0.2427, 0.6309, 0.3343, 0.6309, 0.3343, 0.6388, 0.2664, 0.6388, 0.2664, 0.6309, 0.36, 0.631, 0.36, 0.6388, 0.3343, 0.6388, 0.3343, 0.6309, 0.4265, 0.6309, 0.4265, 0.6388, 0.36, 0.6388, 0.36, 0.631, 0.4523, 0.6309, 0.4523, 0.6388, 0.4265, 0.6388, 0.4265, 0.6309, 0.1525, 0.6309, 0.1525, 0.6388, 0.08458, 0.6388, 0.08458, 0.6309, 0.1762, 0.6309, 0.1762, 0.6388, 0.1525, 0.6388, 0.1525, 0.6309, 0.2427, 0.6309, 0.2427, 0.6388, 0.1762, 0.6388, 0.1762, 0.6309, 0.2427, 0.4765, 0.2427, 0.602, 0.1762, 0.602, 0.1762, 0.4765, 0.1762, 0.4765, 0.1762, 0.602, 0.1525, 0.602, 0.1525, 0.4764, 0.1525, 0.4764, 0.1525, 0.602, 0.08458, 0.602, 0.08458, 0.4764, 0.4523, 0.4765, 0.4523, 0.602, 0.4265, 0.602, 0.4265, 0.4765, 0.4265, 0.4765, 0.4265, 0.602, 0.36, 0.6021, 0.36, 0.4765, 0.36, 0.4765, 0.36, 0.6021, 0.3343, 0.602, 0.3343, 0.4765, 0.3343, 0.4765, 0.3343, 0.602, 0.2664, 0.602, 0.2664, 0.4765, 0.2664, 0.4765, 0.2664, 0.602, 0.2427, 0.602, 0.2427, 0.4765, 0.2427, 0.4425, 0.2427, 0.4493, 0.1762, 0.4493, 0.1762, 0.4425, 0.1762, 0.4425, 0.1762, 0.4493, 0.1525, 0.4493, 0.1525, 0.4425, 0.1525, 0.4425, 0.1525, 0.4493, 0.08458, 0.4492, 0.08458, 0.4425, 0.4523, 0.4425, 0.4523, 0.4493, 0.4266, 0.4493, 0.4266, 0.4425, 0.4266, 0.4425, 0.4266, 0.4493, 0.36, 0.4493, 0.36, 0.4425, 0.36, 0.4425, 0.36, 0.4493, 0.3343, 0.4493, 0.3343, 0.4425, 0.3343, 0.4425, 0.3343, 0.4493, 0.2664, 0.4493, 0.2664, 0.4425, 0.2664, 0.4425, 0.2664, 0.4493, 0.2427, 0.4493, 0.2427, 0.4425, 0.2427, 0.4493, 0.2427, 0.4694, 0.1762, 0.4694, 0.1762, 0.4493, 0.1762, 0.4493, 0.1762, 0.4694, 0.1525, 0.4694, 0.1525, 0.4493, 0.1525, 0.4493, 0.1525, 0.4694, 0.08458, 0.4694, 0.08458, 0.4492, 0.4523, 0.4493, 0.4523, 0.4694, 0.4265, 0.4694, 0.4266, 0.4493, 0.4266, 0.4493, 0.4265, 0.4694, 0.36, 0.4694, 0.36, 0.4493, 0.36, 0.4493, 0.36, 0.4694, 0.3343, 0.4694, 0.3343, 0.4493, 0.3343, 0.4493, 0.3343, 0.4694, 0.2664, 0.4694, 0.2664, 0.4493, 0.2664, 0.4493, 0.2664, 0.4694, 0.2427, 0.4694, 0.2427, 0.4493, 0.2664, 0.3122, 0.2664, 0.4425, 0.2427, 0.4425, 0.2427, 0.3122, 0.3343, 0.3122, 0.3343, 0.4425, 0.2664, 0.4425, 0.2664, 0.3122, 0.36, 0.3123, 0.36, 0.4425, 0.3343, 0.4425, 0.3343, 0.3122, 0.4266, 0.3122, 0.4266, 0.4425, 0.36, 0.4425, 0.36, 0.3123, 0.4523, 0.3122, 0.4523, 0.4425, 0.4266, 0.4425, 0.4266, 0.3122, 0.1525, 0.3122, 0.1525, 0.4425, 0.08458, 0.4425, 0.08458, 0.3122, 0.1762, 0.3122, 0.1762, 0.4425, 0.1525, 0.4425, 0.1525, 0.3122, 0.2427, 0.3122, 0.2427, 0.4425, 0.1762, 0.4425, 0.1762, 0.3122, 0.2427, 0.2838, 0.2427, 0.3057, 0.1762, 0.3057, 0.1762, 0.2838, 0.1762, 0.2838, 0.1762, 0.3057, 0.1525, 0.3057, 0.1525, 0.2838, 0.1525, 0.2838, 0.1525, 0.3057, 0.08458, 0.3057, 0.08458, 0.2838, 0.4523, 0.2838, 0.4523, 0.3057, 0.4266, 0.3057, 0.4266, 0.2838, 0.4266, 0.2838, 0.4266, 0.3057, 0.36, 0.3058, 0.36, 0.2838, 0.36, 0.2838, 0.36, 0.3058, 0.3343, 0.3057, 0.3343, 0.2838, 0.3343, 0.2838, 0.3343, 0.3057, 0.2664, 0.3057, 0.2664, 0.2838, 0.2664, 0.2838, 0.2664, 0.3057, 0.2427, 0.3057, 0.2427, 0.2838, 0.2664, 0.2757, 0.2664, 0.2838, 0.2427, 0.2838, 0.2427, 0.2757, 0.3343, 0.2757, 0.3343, 0.2838, 0.2664, 0.2838, 0.2664, 0.2757, 0.36, 0.2758, 0.36, 0.2838, 0.3343, 0.2838, 0.3343, 0.2757, 0.4266, 0.2757, 0.4266, 0.2838, 0.36, 0.2838, 0.36, 0.2758, 0.4523, 0.2757, 0.4523, 0.2838, 0.4266, 0.2838, 0.4266, 0.2757, 0.1525, 0.2757, 0.1525, 0.2838, 0.08458, 0.2838, 0.08458, 0.2757, 0.1762, 0.2757, 0.1762, 0.2838, 0.1525, 0.2838, 0.1525, 0.2757, 0.2427, 0.2757, 0.2427, 0.2838, 0.1762, 0.2838, 0.1762, 0.2757, 0.2427, 0.3057, 0.2427, 0.3122, 0.1762, 0.3122, 0.1762, 0.3057, 0.1762, 0.3057, 0.1762, 0.3122, 0.1525, 0.3122, 0.1525, 0.3057, 0.1525, 0.3057, 0.1525, 0.3122, 0.08458, 0.3122, 0.08458, 0.3057, 0.4523, 0.3057, 0.4523, 0.3122, 0.4266, 0.3122, 0.4266, 0.3057, 0.4266, 0.3057, 0.4266, 0.3122, 0.36, 0.3123, 0.36, 0.3058, 0.36, 0.3058, 0.36, 0.3123, 0.3343, 0.3122, 0.3343, 0.3057, 0.3343, 0.3057, 0.3343, 0.3122, 0.2664, 0.3122, 0.2664, 0.3057, 0.2664, 0.3057, 0.2664, 0.3122, 0.2427, 0.3122, 0.2427, 0.3057, 0.2427, 0.2059, 0.2427, 0.2757, 0.1762, 0.2757, 0.1762, 0.2059, 0.1762, 0.2059, 0.1762, 0.2757, 0.1525, 0.2757, 0.1525, 0.2059, 0.1525, 0.2059, 0.1525, 0.2757, 0.08458, 0.2757, 0.08458, 0.2059, 0.4523, 0.2059, 0.4523, 0.2757, 0.4266, 0.2757, 0.4266, 0.2059, 0.4266, 0.2059, 0.4266, 0.2757, 0.36, 0.2758, 0.36, 0.206, 0.36, 0.206, 0.36, 0.2758, 0.3343, 0.2757, 0.3343, 0.2059, 0.3343, 0.2059, 0.3343, 0.2757, 0.2664, 0.2757, 0.2664, 0.2059, 0.2664, 0.2059, 0.2664, 0.2757, 0.2427, 0.2757, 0.2427, 0.2059, 0.5375, 0.2861, 0.5176, 0.2668, 0.6348, 0.2671, 0.6131, 0.2863, 0.6348, 0.1848, 0.6348, 0.2671, 0.5176, 0.2668, 0.5157, 0.1871, 0.6471, 0.03068, 0.6471, 0.1215, 0.5157, 0.1189, 0.5178, 0.03093, 0.6471, 0.1215, 0.6262, 0.1417, 0.5448, 0.1448, 0.5157, 0.1189])
me_cylinder.materials.append(mat_material_001)
me_cylinder.update()

# ---- objects
ob_light = bpy.data.objects.new('Light', light_light)
ob_camera = bpy.data.objects.new('Camera', cam_camera)
ob_cylinder = bpy.data.objects.new('Cylinder', me_cylinder)

# ---- transforms, parenting, visibility, modifiers, constraints
ob_light.location = (4.076, 1.005, 5.904)
ob_light.rotation_euler = (0.6503, 0.05522, 1.866)
ob_light.lock_rotations_4d = False
ob_light.empty_display_type = 'ARROWS'
ob_light.color = (0.0, 0.0, 0.0, 0.0)
ob_light.lineart.crease_threshold = 0.0
ob_camera.location = (7.359, -6.926, 4.958)
ob_camera.rotation_euler = (1.109, 0.0, 0.8149)
ob_camera.lock_rotations_4d = False
ob_camera.empty_display_type = 'ARROWS'
ob_camera.color = (0.0, 0.0, 0.0, 0.0)
ob_camera.display_type = 'WIRE'
ob_camera.lineart.crease_threshold = 0.0
ob_cylinder.location = (0.0, 0.0, 0.0)

# ---- collection membership
col_collection.objects.link(ob_light)
col_collection.objects.link(ob_camera)
col_collection.objects.link(ob_cylinder)

# ---- scene / render settings (as saved in the file)
scene.camera = ob_camera
scene.frame_start = 1; scene.frame_end = 250; scene.frame_set(1)
scene.render.engine = 'BLENDER_EEVEE_NEXT'
scene.cycles.sampling_pattern = 'TABULATED_SOBOL'
scene.view_settings.view_transform = 'Filmic'
bpy.context.view_layer.update()
